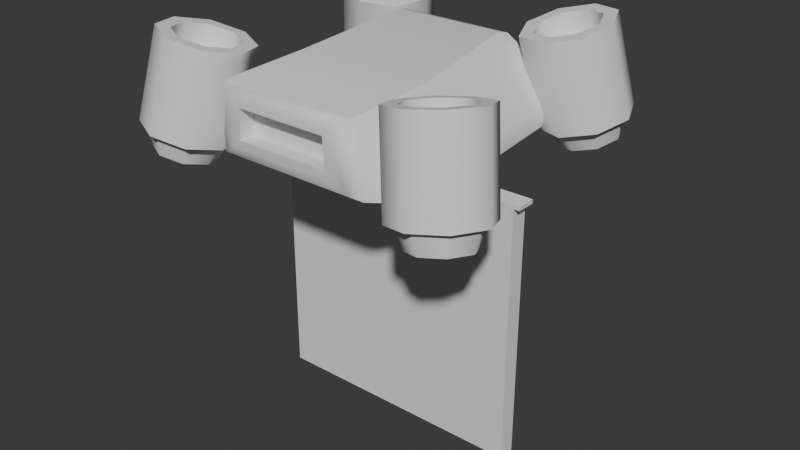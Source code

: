 # Source: target-dummy.blend  (saved by Blender 4.3.34; exported with 4.5.12 LTS)
import bpy
from mathutils import Matrix  # noqa: F401  (used for matrix-valued properties, if any)

bpy.ops.wm.read_factory_settings(use_empty=True)
scene = bpy.context.scene
scene.name = 'Scene'

# ---- collections
col_collection = bpy.data.collections.new('Collection'); scene.collection.children.link(col_collection)

# ---- world
world_world = bpy.data.worlds.new('World'); scene.world = world_world
world_world.use_nodes = True; world_world.node_tree.nodes.clear()
_N = world_world.node_tree.nodes; _L = world_world.node_tree.links
n0 = _N.new('ShaderNodeOutputWorld'); n0.name = 'World Output'; n0.location = (300, 300)
n1 = _N.new('ShaderNodeBackground'); n1.name = 'Background'; n1.location = (10, 300)
n1.inputs[0].default_value = (0.05088, 0.05088, 0.05088, 1.0)
_L.new(n1.outputs[0], n0.inputs[0])
n0.is_active_output = True
world_world.color = (0.05088, 0.05088, 0.05088)
world_world.sun_shadow_jitter_overblur = 0.0

# ---- meshes
me_plane_002 = bpy.data.meshes.new('Plane.002')
me_plane_002.from_pydata([(-1.0, -1.0, 0.0), (1.0, -1.0, 0.0), (-1.0, 1.0, 0.0), (1.0, 1.0, 0.0), (-1.0, 1.0, -0.1318), (-1.0, -1.0, -0.1318), (1.0, -1.0, -0.1318), (1.0, 1.0, -0.1318), (-0.7173, 1.391, -0.8721), (0.7173, 1.391, -0.8721), (-0.5149, 1.799, 0.3134), (0.5149, 1.799, 0.3134), (0.7987, 1.372, 0.6249), (-0.7987, 1.372, 0.6249), (-0.3551, 1.431, 1.046), (-0.59, 1.265, 0.9666), (-0.5121, 1.302, 1.023), (-0.3482, 1.646, 1.046), (-0.5212, 1.777, 0.9667), (-0.4905, 1.752, 1.023), (0.3551, 1.431, 1.046), (0.59, 1.265, 0.9666), (0.5121, 1.302, 1.023), (0.3482, 1.646, 1.046), (0.5212, 1.777, 0.9667), (0.4905, 1.752, 1.023), (-0.5933, 1.397, 0.9668), (-0.3514, 1.592, 1.046), (-0.5056, 1.521, 1.023), (0.5933, 1.397, 0.9668), (0.3514, 1.592, 1.046), (0.5056, 1.521, 1.023), (-0.1401, 1.199, -0.2184), (-0.7173, 1.312, -0.8721), (-0.6879, 1.234, -0.8396), (-0.4294, 1.892, -0.5767), (-0.4795, 1.799, -0.7245), (-0.4397, 1.87, -0.6656), (0.1401, 1.199, -0.2184), (0.7173, 1.312, -0.8721), (0.6879, 1.234, -0.8396), (0.4795, 1.799, -0.7245), (0.4294, 1.892, -0.5767), (0.4397, 1.87, -0.6656), (-0.8154, 1.307, 0.6249), (-0.1401, 1.198, 0.082), (-0.8173, 1.23, 0.7101), (-0.8359, 1.229, 0.6249), (0.1401, 1.198, 0.082), (0.8154, 1.307, 0.6249), (0.8173, 1.23, 0.7101), (0.8359, 1.229, 0.6249), (-0.4141, 1.594, 1.046), (-0.4074, 1.709, 1.046), (0.4141, 1.594, 1.046), (0.4194, 1.369, 1.046), (-0.4194, 1.369, 1.046), (0.4074, 1.709, 1.046), (0.3514, 1.592, 0.922), (-0.3514, 1.592, 0.922), (-0.3482, 1.646, 0.922), (0.3551, 1.431, 0.922), (-0.3551, 1.431, 0.922), (0.3482, 1.646, 0.922), (0.617, 1.201, -0.7614), (-0.617, 1.201, -0.7614), (0.7543, 1.197, 0.6249), (-0.7543, 1.197, 0.6249), (0.06204, 1.106, -0.1411), (-0.06204, 1.106, -0.1411), (0.06204, 1.105, 0.004029), (-0.06204, 1.105, 0.004029), (0.06204, 0.9864, -0.1415), (-0.06204, 0.9864, -0.1415), (0.06204, 0.9859, 0.003624), (-0.06204, 0.9859, 0.003624), (-0.06204, 1.015, 0.003724), (0.06204, 1.015, 0.003724), (0.06204, 1.016, -0.1414), (-0.06204, 1.016, -0.1414), (1.048, 1.016, -0.1414), (1.048, 1.015, 0.003724), (1.048, 0.9859, 0.003624), (1.048, 0.9864, -0.1415), (-1.048, 1.015, 0.003724), (-1.048, 1.016, -0.1414), (-1.048, 0.9864, -0.1415), (-1.048, 0.9859, 0.003624), (0.1401, 1.151, -0.2186), (0.09498, 1.106, -0.1739), (0.1269, 1.119, -0.2056), (-0.09498, 1.106, -0.1739), (-0.1401, 1.151, -0.2186), (-0.1269, 1.119, -0.2056), (0.1401, 1.15, 0.08183), (0.09498, 1.105, 0.03681), (0.1269, 1.118, 0.06858), (-0.09498, 1.105, 0.03681), (-0.1401, 1.15, 0.08183), (-0.1269, 1.118, 0.06858), (0.8922, 1.338, -1.28), (0.7743, 1.989, -1.121), (1.089, 1.358, -1.192), (0.9405, 2.006, -1.047), (1.17, 1.338, -0.9933), (1.009, 1.989, -0.8785), (1.089, 1.289, -0.7993), (0.9405, 1.948, -0.7144), (0.8922, 1.24, -0.7239), (0.7743, 1.907, -0.6506), (0.6956, 1.221, -0.8113), (0.608, 1.89, -0.7245), (0.6142, 1.241, -1.01), (0.5391, 1.907, -0.8929), (0.6956, 1.29, -1.204), (0.608, 1.948, -1.057), (0.8922, 1.348, -1.336), (1.129, 1.372, -1.231), (1.011, 2.031, -1.115), (0.7743, 2.007, -1.22), (1.227, 1.347, -0.9916), (1.109, 2.006, -0.8755), (1.129, 1.289, -0.7581), (1.011, 1.947, -0.642), (0.8922, 1.23, -0.6674), (0.7743, 1.889, -0.5513), (0.6557, 1.207, -0.7726), (0.5378, 1.865, -0.6565), (0.5578, 1.231, -1.012), (0.4398, 1.89, -0.8959), (0.6557, 1.29, -1.246), (0.5378, 1.949, -1.129), (0.9195, 1.165, -1.186), (1.031, 1.176, -1.137), (0.9678, 1.854, -1.074), (0.8016, 1.837, -1.148), (1.077, 1.164, -1.024), (1.037, 1.836, -0.9054), (1.031, 1.137, -0.9138), (0.9678, 1.795, -0.7413), (0.9195, 1.109, -0.871), (0.8016, 1.754, -0.6775), (0.808, 1.098, -0.9206), (0.6353, 1.737, -0.7514), (0.7618, 1.109, -1.034), (0.5665, 1.755, -0.9198), (0.808, 1.137, -1.144), (0.6353, 1.796, -1.084), (0.9195, 1.177, -1.255), (1.079, 1.193, -1.184), (1.146, 1.176, -1.022), (1.079, 1.136, -0.864), (0.9195, 1.097, -0.8027), (0.7597, 1.081, -0.8738), (0.6935, 1.098, -1.036), (0.7597, 1.137, -1.193), (0.8948, 1.291, -1.094), (0.9579, 1.297, -1.066), (0.9841, 1.29, -1.002), (0.9579, 1.275, -0.9393), (0.8948, 1.259, -0.9151), (0.8316, 1.253, -0.9432), (0.8054, 1.259, -1.007), (0.8316, 1.275, -1.069), (1.079, 1.301, 1.13), (0.9607, 1.952, 0.9707), (1.275, 1.321, 1.042), (1.127, 1.969, 0.8967), (1.357, 1.3, 0.8432), (1.196, 1.951, 0.7284), (1.275, 1.251, 0.6491), (1.127, 1.91, 0.5642), (1.079, 1.203, 0.5737), (0.9607, 1.869, 0.5004), (0.8821, 1.183, 0.6612), (0.7945, 1.852, 0.5744), (0.8007, 1.203, 0.8602), (0.7256, 1.87, 0.7428), (0.8821, 1.252, 1.054), (0.7945, 1.911, 0.9069), (1.079, 1.311, 1.186), (1.315, 1.334, 1.081), (1.197, 1.993, 0.9648), (0.9607, 1.969, 1.07), (1.413, 1.31, 0.8415), (1.295, 1.968, 0.7253), (1.315, 1.251, 0.608), (1.197, 1.91, 0.4919), (1.079, 1.193, 0.5173), (0.9607, 1.851, 0.4011), (0.8422, 1.169, 0.6225), (0.7243, 1.828, 0.5063), (0.7443, 1.194, 0.8619), (0.6263, 1.852, 0.7458), (0.8422, 1.252, 1.095), (0.7243, 1.911, 0.9793), (1.106, 1.127, 1.036), (1.218, 1.138, 0.9867), (1.154, 1.816, 0.9236), (0.9881, 1.799, 0.9976), (1.264, 1.127, 0.8738), (1.223, 1.799, 0.7552), (1.218, 1.099, 0.7636), (1.154, 1.757, 0.5911), (1.106, 1.071, 0.7208), (0.9881, 1.716, 0.5273), (0.9944, 1.06, 0.7705), (0.8218, 1.7, 0.6013), (0.9482, 1.072, 0.8834), (0.7529, 1.717, 0.7696), (0.9944, 1.099, 0.9935), (0.8218, 1.758, 0.9338), (1.106, 1.139, 1.105), (1.266, 1.155, 1.034), (1.332, 1.138, 0.8717), (1.266, 1.099, 0.7139), (1.106, 1.059, 0.6526), (0.9462, 1.043, 0.7237), (0.88, 1.06, 0.8855), (0.9462, 1.1, 1.043), (1.081, 1.253, 0.9435), (1.144, 1.259, 0.9154), (1.171, 1.253, 0.8515), (1.144, 1.237, 0.7891), (1.081, 1.222, 0.7649), (1.018, 1.215, 0.793), (0.9919, 1.222, 0.857), (1.018, 1.238, 0.9193), (-0.8922, 1.338, -1.28), (-0.7743, 1.989, -1.121), (-1.089, 1.358, -1.192), (-0.9405, 2.006, -1.047), (-1.17, 1.338, -0.9933), (-1.009, 1.989, -0.8785), (-1.089, 1.289, -0.7993), (-0.9405, 1.948, -0.7144), (-0.8922, 1.24, -0.7239), (-0.7743, 1.907, -0.6506), (-0.6956, 1.221, -0.8113), (-0.608, 1.89, -0.7245), (-0.6142, 1.241, -1.01), (-0.5391, 1.907, -0.8929), (-0.6956, 1.29, -1.204), (-0.608, 1.948, -1.057), (-0.8922, 1.348, -1.336), (-1.129, 1.372, -1.231), (-1.011, 2.031, -1.115), (-0.7743, 2.007, -1.22), (-1.227, 1.347, -0.9916), (-1.109, 2.006, -0.8755), (-1.129, 1.289, -0.7581), (-1.011, 1.947, -0.642), (-0.8922, 1.23, -0.6674), (-0.7743, 1.889, -0.5513), (-0.6557, 1.207, -0.7726), (-0.5378, 1.865, -0.6565), (-0.5578, 1.231, -1.012), (-0.4398, 1.89, -0.8959), (-0.6557, 1.29, -1.246), (-0.5378, 1.949, -1.129), (-0.9195, 1.165, -1.186), (-1.031, 1.176, -1.137), (-0.9678, 1.854, -1.074), (-0.8016, 1.837, -1.148), (-1.077, 1.164, -1.024), (-1.037, 1.836, -0.9054), (-1.031, 1.137, -0.9138), (-0.9678, 1.795, -0.7413), (-0.9195, 1.109, -0.871), (-0.8016, 1.754, -0.6775), (-0.808, 1.098, -0.9206), (-0.6353, 1.737, -0.7514), (-0.7618, 1.109, -1.034), (-0.5665, 1.755, -0.9198), (-0.808, 1.137, -1.144), (-0.6353, 1.796, -1.084), (-0.9195, 1.177, -1.255), (-1.079, 1.193, -1.184), (-1.146, 1.176, -1.022), (-1.079, 1.136, -0.864), (-0.9195, 1.097, -0.8027), (-0.7597, 1.081, -0.8738), (-0.6935, 1.098, -1.036), (-0.7597, 1.137, -1.193), (-0.8948, 1.291, -1.094), (-0.9579, 1.297, -1.066), (-0.9841, 1.29, -1.002), (-0.9579, 1.275, -0.9393), (-0.8948, 1.259, -0.9151), (-0.8316, 1.253, -0.9432), (-0.8054, 1.259, -1.007), (-0.8316, 1.275, -1.069), (-1.079, 1.301, 1.13), (-0.9607, 1.952, 0.9707), (-1.275, 1.321, 1.042), (-1.127, 1.969, 0.8967), (-1.357, 1.3, 0.8432), (-1.196, 1.951, 0.7284), (-1.275, 1.251, 0.6491), (-1.127, 1.91, 0.5642), (-1.079, 1.203, 0.5737), (-0.9607, 1.869, 0.5004), (-0.8821, 1.183, 0.6612), (-0.7945, 1.852, 0.5744), (-0.8007, 1.203, 0.8602), (-0.7256, 1.87, 0.7428), (-0.8821, 1.252, 1.054), (-0.7945, 1.911, 0.9069), (-1.079, 1.311, 1.186), (-1.315, 1.334, 1.081), (-1.197, 1.993, 0.9648), (-0.9607, 1.969, 1.07), (-1.413, 1.31, 0.8415), (-1.295, 1.968, 0.7253), (-1.315, 1.251, 0.608), (-1.197, 1.91, 0.4919), (-1.079, 1.193, 0.5173), (-0.9607, 1.851, 0.4011), (-0.8422, 1.169, 0.6225), (-0.7243, 1.828, 0.5063), (-0.7443, 1.194, 0.8619), (-0.6263, 1.852, 0.7458), (-0.8422, 1.252, 1.095), (-0.7243, 1.911, 0.9793), (-1.106, 1.127, 1.036), (-1.218, 1.138, 0.9867), (-1.154, 1.816, 0.9236), (-0.9881, 1.799, 0.9976), (-1.264, 1.127, 0.8738), (-1.223, 1.799, 0.7552), (-1.218, 1.099, 0.7636), (-1.154, 1.757, 0.5911), (-1.106, 1.071, 0.7208), (-0.9881, 1.716, 0.5273), (-0.9944, 1.06, 0.7705), (-0.8218, 1.7, 0.6013), (-0.9482, 1.072, 0.8834), (-0.7529, 1.717, 0.7696), (-0.9944, 1.099, 0.9935), (-0.8218, 1.758, 0.9338), (-1.106, 1.139, 1.105), (-1.266, 1.155, 1.034), (-1.332, 1.138, 0.8717), (-1.266, 1.099, 0.7139), (-1.106, 1.059, 0.6526), (-0.9462, 1.043, 0.7237), (-0.88, 1.06, 0.8855), (-0.9462, 1.1, 1.043), (-1.081, 1.253, 0.9435), (-1.144, 1.259, 0.9154), (-1.171, 1.253, 0.8515), (-1.144, 1.237, 0.7891), (-1.081, 1.222, 0.7649), (-1.018, 1.215, 0.793), (-0.9919, 1.222, 0.857), (-1.018, 1.238, 0.9193)], [], [(0, 2, 3, 1), (5, 6, 7, 4), (3, 2, 4, 7), (0, 1, 6, 5), (1, 3, 7, 6), (2, 0, 5, 4), (39, 9, 12, 49), (13, 10, 35, 37), (11, 10, 18, 24), (17, 27, 59, 60), (26, 18, 10, 13), (12, 11, 24, 29), (71, 70, 95, 97), (33, 8, 9, 39), (50, 29, 21), (9, 41, 43, 12), (8, 36, 41, 9), (42, 35, 10, 11), (15, 26, 46), (14, 20, 61, 62), (52, 53, 19, 28), (28, 19, 18, 26), (54, 55, 22, 31), (31, 22, 21, 29), (15, 21, 22, 16), (16, 22, 55, 56), (24, 18, 19, 25), (25, 19, 53, 57), (56, 52, 28, 16), (16, 28, 26, 15), (57, 54, 31, 25), (25, 31, 29, 24), (46, 67, 15), (44, 47, 46), (47, 67, 46), (66, 51, 50), (51, 49, 50), (64, 65, 34, 40), (40, 34, 33, 39), (35, 42, 43, 37), (37, 43, 41, 36), (66, 64, 40, 51), (51, 40, 39, 49), (65, 67, 47, 34), (34, 47, 44, 33), (44, 13, 8, 33), (27, 17, 53, 52), (30, 20, 55, 54), (20, 14, 56, 55), (17, 23, 57, 53), (14, 27, 52, 56), (23, 30, 54, 57), (61, 58, 59, 62), (58, 63, 60, 59), (30, 23, 63, 58), (23, 17, 60, 63), (20, 30, 58, 61), (27, 14, 62, 59), (15, 67, 66, 21), (21, 66, 50), (46, 26, 13, 44), (29, 50, 49, 12), (12, 43, 42, 11), (37, 36, 8, 13), (38, 32, 65, 64), (48, 38, 64, 66), (32, 45, 67, 65), (45, 48, 66, 67), (77, 76, 75, 74), (70, 68, 89, 95), (69, 71, 97, 91), (32, 38, 88, 92), (38, 48, 94, 88), (45, 32, 92, 98), (48, 45, 98, 94), (73, 72, 74, 75), (79, 78, 72, 73), (69, 68, 78, 79), (71, 69, 79, 76), (68, 70, 77, 78), (70, 71, 76, 77), (80, 81, 82, 83), (77, 81, 80, 78), (74, 82, 81, 77), (72, 83, 82, 74), (78, 80, 83, 72), (84, 85, 86, 87), (79, 85, 84, 76), (73, 86, 85, 79), (75, 87, 86, 73), (76, 84, 87, 75), (89, 91, 93, 90), (90, 93, 92, 88), (95, 89, 90, 96), (96, 90, 88, 94), (91, 97, 99, 93), (93, 99, 98, 92), (94, 98, 99, 96), (96, 99, 97, 95), (68, 69, 91, 89), (116, 119, 118, 117), (117, 118, 121, 120), (120, 121, 123, 122), (122, 123, 125, 124), (124, 125, 127, 126), (126, 127, 129, 128), (104, 106, 151, 150), (128, 129, 131, 130), (130, 131, 119, 116), (113, 111, 143, 145), (102, 100, 116, 117), (101, 103, 118, 119), (104, 102, 117, 120), (103, 105, 121, 118), (106, 104, 120, 122), (105, 107, 123, 121), (108, 106, 122, 124), (107, 109, 125, 123), (110, 108, 124, 126), (109, 111, 127, 125), (112, 110, 126, 128), (111, 113, 129, 127), (114, 112, 128, 130), (113, 115, 131, 129), (100, 114, 130, 116), (115, 101, 119, 131), (134, 135, 147, 145, 143, 141, 139, 137), (132, 133, 157, 156), (112, 114, 155, 154), (107, 105, 137, 139), (115, 113, 145, 147), (106, 108, 152, 151), (114, 100, 148, 155), (109, 107, 139, 141), (100, 102, 149, 148), (101, 115, 147, 135), (108, 110, 153, 152), (103, 101, 135, 134), (111, 109, 141, 143), (102, 104, 150, 149), (110, 112, 154, 153), (105, 103, 134, 137), (133, 132, 148, 149), (136, 133, 149, 150), (138, 136, 150, 151), (140, 138, 151, 152), (142, 140, 152, 153), (144, 142, 153, 154), (146, 144, 154, 155), (132, 146, 155, 148), (156, 157, 158, 159, 160, 161, 162, 163), (146, 132, 156, 163), (142, 144, 162, 161), (138, 140, 160, 159), (133, 136, 158, 157), (144, 146, 163, 162), (140, 142, 161, 160), (136, 138, 159, 158), (180, 181, 182, 183), (181, 184, 185, 182), (184, 186, 187, 185), (186, 188, 189, 187), (188, 190, 191, 189), (190, 192, 193, 191), (168, 214, 215, 170), (192, 194, 195, 193), (194, 180, 183, 195), (177, 209, 207, 175), (166, 181, 180, 164), (165, 183, 182, 167), (168, 184, 181, 166), (167, 182, 185, 169), (170, 186, 184, 168), (169, 185, 187, 171), (172, 188, 186, 170), (171, 187, 189, 173), (174, 190, 188, 172), (173, 189, 191, 175), (176, 192, 190, 174), (175, 191, 193, 177), (178, 194, 192, 176), (177, 193, 195, 179), (164, 180, 194, 178), (179, 195, 183, 165), (198, 201, 203, 205, 207, 209, 211, 199), (196, 220, 221, 197), (176, 218, 219, 178), (171, 203, 201, 169), (179, 211, 209, 177), (170, 215, 216, 172), (178, 219, 212, 164), (173, 205, 203, 171), (164, 212, 213, 166), (165, 199, 211, 179), (172, 216, 217, 174), (167, 198, 199, 165), (175, 207, 205, 173), (166, 213, 214, 168), (174, 217, 218, 176), (169, 201, 198, 167), (197, 213, 212, 196), (200, 214, 213, 197), (202, 215, 214, 200), (204, 216, 215, 202), (206, 217, 216, 204), (208, 218, 217, 206), (210, 219, 218, 208), (196, 212, 219, 210), (220, 227, 226, 225, 224, 223, 222, 221), (210, 227, 220, 196), (206, 225, 226, 208), (202, 223, 224, 204), (197, 221, 222, 200), (208, 226, 227, 210), (204, 224, 225, 206), (200, 222, 223, 202), (244, 245, 246, 247), (245, 248, 249, 246), (248, 250, 251, 249), (250, 252, 253, 251), (252, 254, 255, 253), (254, 256, 257, 255), (232, 278, 279, 234), (256, 258, 259, 257), (258, 244, 247, 259), (241, 273, 271, 239), (230, 245, 244, 228), (229, 247, 246, 231), (232, 248, 245, 230), (231, 246, 249, 233), (234, 250, 248, 232), (233, 249, 251, 235), (236, 252, 250, 234), (235, 251, 253, 237), (238, 254, 252, 236), (237, 253, 255, 239), (240, 256, 254, 238), (239, 255, 257, 241), (242, 258, 256, 240), (241, 257, 259, 243), (228, 244, 258, 242), (243, 259, 247, 229), (262, 265, 267, 269, 271, 273, 275, 263), (260, 284, 285, 261), (240, 282, 283, 242), (235, 267, 265, 233), (243, 275, 273, 241), (234, 279, 280, 236), (242, 283, 276, 228), (237, 269, 267, 235), (228, 276, 277, 230), (229, 263, 275, 243), (236, 280, 281, 238), (231, 262, 263, 229), (239, 271, 269, 237), (230, 277, 278, 232), (238, 281, 282, 240), (233, 265, 262, 231), (261, 277, 276, 260), (264, 278, 277, 261), (266, 279, 278, 264), (268, 280, 279, 266), (270, 281, 280, 268), (272, 282, 281, 270), (274, 283, 282, 272), (260, 276, 283, 274), (284, 291, 290, 289, 288, 287, 286, 285), (274, 291, 284, 260), (270, 289, 290, 272), (266, 287, 288, 268), (261, 285, 286, 264), (272, 290, 291, 274), (268, 288, 289, 270), (264, 286, 287, 266), (308, 311, 310, 309), (309, 310, 313, 312), (312, 313, 315, 314), (314, 315, 317, 316), (316, 317, 319, 318), (318, 319, 321, 320), (296, 298, 343, 342), (320, 321, 323, 322), (322, 323, 311, 308), (305, 303, 335, 337), (294, 292, 308, 309), (293, 295, 310, 311), (296, 294, 309, 312), (295, 297, 313, 310), (298, 296, 312, 314), (297, 299, 315, 313), (300, 298, 314, 316), (299, 301, 317, 315), (302, 300, 316, 318), (301, 303, 319, 317), (304, 302, 318, 320), (303, 305, 321, 319), (306, 304, 320, 322), (305, 307, 323, 321), (292, 306, 322, 308), (307, 293, 311, 323), (326, 327, 339, 337, 335, 333, 331, 329), (324, 325, 349, 348), (304, 306, 347, 346), (299, 297, 329, 331), (307, 305, 337, 339), (298, 300, 344, 343), (306, 292, 340, 347), (301, 299, 331, 333), (292, 294, 341, 340), (293, 307, 339, 327), (300, 302, 345, 344), (295, 293, 327, 326), (303, 301, 333, 335), (294, 296, 342, 341), (302, 304, 346, 345), (297, 295, 326, 329), (325, 324, 340, 341), (328, 325, 341, 342), (330, 328, 342, 343), (332, 330, 343, 344), (334, 332, 344, 345), (336, 334, 345, 346), (338, 336, 346, 347), (324, 338, 347, 340), (348, 349, 350, 351, 352, 353, 354, 355), (338, 324, 348, 355), (334, 336, 354, 353), (330, 332, 352, 351), (325, 328, 350, 349), (336, 338, 355, 354), (332, 334, 353, 352), (328, 330, 351, 350)])
me_plane_002.polygons.foreach_set('use_smooth', [0, 0, 0, 0, 0, 0, 1, 1, 1, 1, 1, 1, 1, 1, 1, 1, 1, 1, 1, 1, 1, 1, 1, 1, 1, 1, 1, 1, 1, 1, 1, 1, 1, 1, 1, 1, 1, 1, 1, 1, 1, 1, 1, 1, 1, 1, 1, 1, 1, 1, 1, 1, 1, 1, 1, 1, 1, 1, 1, 1, 1, 1, 1, 1, 1, 1, 1, 1, 1, 1, 1, 1, 1, 1, 1, 1, 1, 1, 1, 1, 1, 1, 1, 1, 1, 1, 1, 1, 1, 1, 1, 1, 1, 1, 1, 1, 1, 1, 1, 1, 1, 1, 1, 1, 1, 1, 1, 1, 1, 1, 1, 1, 1, 1, 1, 1, 1, 1, 1, 1, 1, 1, 1, 1, 1, 1, 1, 1, 1, 1, 1, 1, 1, 1, 1, 1, 1, 1, 1, 1, 1, 1, 1, 1, 1, 1, 1, 1, 1, 1, 1, 1, 1, 1, 1, 1, 1, 1, 1, 1, 1, 1, 1, 1, 1, 1, 1, 1, 1, 1, 1, 1, 1, 1, 1, 1, 1, 1, 1, 1, 1, 1, 1, 1, 1, 1, 1, 1, 1, 1, 1, 1, 1, 1, 1, 1, 1, 1, 1, 1, 1, 1, 1, 1, 1, 1, 1, 1, 1, 1, 1, 1, 1, 1, 1, 1, 1, 1, 1, 1, 1, 1, 1, 1, 1, 1, 1, 1, 1, 1, 1, 1, 1, 1, 1, 1, 1, 1, 1, 1, 1, 1, 1, 1, 1, 1, 1, 1, 1, 1, 1, 1, 1, 1, 1, 1, 1, 1, 1, 1, 1, 1, 1, 1, 1, 1, 1, 1, 1, 1, 1, 1, 1, 1, 1, 1, 1, 1, 1, 1, 1, 1, 1, 1, 1, 1, 1, 1, 1, 1, 1, 1, 1, 1, 1, 1, 1, 1, 1, 1, 1, 1, 1, 1, 1, 1, 1, 1, 1, 1, 1, 1, 1, 1, 1, 1, 1, 1, 1, 1, 1, 1, 1, 1, 1, 1, 1, 1, 1, 1, 1, 1])
_k = set([(8, 33), (8, 36), (9, 39), (9, 41), (10, 18), (10, 35), (11, 24), (11, 42), (14, 20), (14, 27), (14, 62), (15, 16), (15, 46), (17, 23), (17, 27), (17, 60), (18, 19), (20, 30), (20, 61), (21, 22), (21, 50), (23, 30), (23, 63), (24, 25), (32, 38), (32, 45), (32, 92), (33, 34), (34, 40), (34, 47), (35, 37), (36, 37), (38, 48), (38, 88), (39, 40), (40, 51), (41, 43), (42, 43), (45, 48), (45, 98), (46, 47), (48, 94), (50, 51), (58, 61), (58, 63), (59, 60), (59, 62), (60, 63), (61, 62), (68, 69), (68, 70), (68, 78), (69, 71), (69, 79), (70, 71), (70, 77), (71, 76), (72, 73), (72, 83), (73, 86), (74, 75), (74, 82), (75, 87), (76, 79), (76, 84), (77, 78), (77, 81), (78, 80), (79, 85), (80, 81), (80, 83), (81, 82), (82, 83), (84, 85), (84, 87), (85, 86), (86, 87), (88, 90), (90, 93), (90, 96), (92, 93), (93, 99), (94, 96), (96, 99), (98, 99), (100, 102), (100, 114), (101, 103), (101, 115), (102, 104), (103, 105), (104, 106), (105, 107), (106, 108), (107, 109), (108, 110), (109, 111), (110, 112), (111, 113), (112, 114), (113, 115), (116, 117), (116, 130), (117, 120), (118, 119), (118, 121), (119, 131), (120, 122), (121, 123), (122, 124), (123, 125), (124, 126), (125, 127), (126, 128), (127, 129), (128, 130), (129, 131), (132, 133), (132, 146), (133, 136), (134, 135), (134, 137), (135, 147), (136, 138), (137, 139), (138, 140), (139, 141), (140, 142), (141, 143), (142, 144), (143, 145), (144, 146), (145, 147), (148, 149), (148, 155), (149, 150), (150, 151), (151, 152), (152, 153), (153, 154), (154, 155), (156, 157), (156, 163), (157, 158), (158, 159), (159, 160), (160, 161), (161, 162), (162, 163), (164, 166), (164, 178), (165, 167), (165, 179), (166, 168), (167, 169), (168, 170), (169, 171), (170, 172), (171, 173), (172, 174), (173, 175), (174, 176), (175, 177), (176, 178), (177, 179), (180, 181), (180, 194), (181, 184), (182, 183), (182, 185), (183, 195), (184, 186), (185, 187), (186, 188), (187, 189), (188, 190), (189, 191), (190, 192), (191, 193), (192, 194), (193, 195), (196, 197), (196, 210), (197, 200), (198, 199), (198, 201), (199, 211), (200, 202), (201, 203), (202, 204), (203, 205), (204, 206), (205, 207), (206, 208), (207, 209), (208, 210), (209, 211), (212, 213), (212, 219), (213, 214), (214, 215), (215, 216), (216, 217), (217, 218), (218, 219), (220, 221), (220, 227), (221, 222), (222, 223), (223, 224), (224, 225), (225, 226), (226, 227), (228, 230), (228, 242), (229, 231), (229, 243), (230, 232), (231, 233), (232, 234), (233, 235), (234, 236), (235, 237), (236, 238), (237, 239), (238, 240), (239, 241), (240, 242), (241, 243), (244, 245), (244, 258), (245, 248), (246, 247), (246, 249), (247, 259), (248, 250), (249, 251), (250, 252), (251, 253), (252, 254), (253, 255), (254, 256), (255, 257), (256, 258), (257, 259), (260, 261), (260, 274), (261, 264), (262, 263), (262, 265), (263, 275), (264, 266), (265, 267), (266, 268), (267, 269), (268, 270), (269, 271), (270, 272), (271, 273), (272, 274), (273, 275), (276, 277), (276, 283), (277, 278), (278, 279), (279, 280), (280, 281), (281, 282), (282, 283), (284, 285), (284, 291), (285, 286), (286, 287), (287, 288), (288, 289), (289, 290), (290, 291), (292, 294), (292, 306), (293, 295), (293, 307), (294, 296), (295, 297), (296, 298), (297, 299), (298, 300), (299, 301), (300, 302), (301, 303), (302, 304), (303, 305), (304, 306), (305, 307), (308, 309), (308, 322), (309, 312), (310, 311), (310, 313), (311, 323), (312, 314), (313, 315), (314, 316), (315, 317), (316, 318), (317, 319), (318, 320), (319, 321), (320, 322), (321, 323), (324, 325), (324, 338), (325, 328), (326, 327), (326, 329), (327, 339), (328, 330), (329, 331), (330, 332), (331, 333), (332, 334), (333, 335), (334, 336), (335, 337), (336, 338), (337, 339), (340, 341), (340, 347), (341, 342), (342, 343), (343, 344), (344, 345), (345, 346), (346, 347), (348, 349), (348, 355), (349, 350), (350, 351), (351, 352), (352, 353), (353, 354), (354, 355)])
me_plane_002.attributes.new('sharp_edge', 'BOOLEAN', 'EDGE').data.foreach_set('value', [ (min(e.vertices), max(e.vertices)) in _k for e in me_plane_002.edges])
_uv = me_plane_002.uv_layers.new(name='UVMap')
_uv.uv.foreach_set('vector', [0.0, 0.0, 0.0, 1.0, 1.0, 1.0, 1.0, 0.0, 0.0, 0.0, 1.0, 0.0, 1.0, 1.0, 0.0, 1.0, 1.0, 1.0, 0.0, 1.0, 0.0, 1.0, 1.0, 1.0, 0.0, 0.0, 1.0, 0.0, 1.0, 0.0, 0.0, 0.0, 1.0, 0.0, 1.0, 1.0, 1.0, 1.0, 1.0, 0.0, 0.0, 1.0, 0.0, 0.0, 0.0, 0.0, 0.0, 1.0, 0.4299, 0.5, 0.4691, 0.5, 0.4691, 0.6766, 0.4343, 0.6766, 0.4691, 0.07341, 0.625, 0.07341, 0.625, 0.2306, 0.6155, 0.2449, 0.625, 0.6766, 0.875, 0.6766, 0.875, 0.7361, 0.625, 0.7361, 0.5092, 0.961, 0.4671, 0.9611, 0.4671, 0.9611, 0.5092, 0.961, 0.4691, 0.01383, 0.625, 0.01385, 0.625, 0.07341, 0.4691, 0.07341, 0.4691, 0.6766, 0.625, 0.6766, 0.625, 0.7361, 0.4691, 0.7362, 0.2393, 0.6034, 0.2607, 0.6034, 0.2663, 0.6073, 0.2337, 0.6073, 0.125, 0.5, 0.125, 0.5, 0.4691, 0.5, 0.4299, 0.5, 0.375, 0.6914, 0.4691, 0.7362, 0.375, 0.7361, 0.4691, 0.5, 0.5933, 0.5, 0.6155, 0.5051, 0.4691, 0.6766, 0.4691, 0.25, 0.5933, 0.25, 0.5933, 0.5, 0.4691, 0.5, 0.625, 0.5194, 0.875, 0.5194, 0.875, 0.6766, 0.625, 0.6766, 0.125, 0.7361, 0.125, 0.7362, 0.125, 0.6914, 0.1753, 0.75, 0.3992, 0.75, 0.3992, 0.75, 0.1753, 0.75, 0.4691, 0.9765, 0.558, 0.9765, 0.6093, 1.0, 0.5168, 1.0, 0.5168, 0.0, 0.6093, 0.0, 0.625, 0.01385, 0.4691, 0.01383, 0.4367, 0.75, 0.4124, 0.75, 0.3815, 0.75, 0.5168, 0.75, 0.5168, 0.75, 0.3815, 0.75, 0.375, 0.7361, 0.4691, 0.7362, 0.125, 0.7361, 0.375, 0.7361, 0.3815, 0.75, 0.1266, 0.75, 0.1266, 0.75, 0.3815, 0.75, 0.4124, 0.75, 0.1546, 0.75, 0.625, 0.7361, 0.875, 0.7361, 0.8717, 0.75, 0.6283, 0.75, 0.625, 0.7533, 0.625, 0.9967, 0.558, 0.9765, 0.558, 0.7735, 0.1546, 0.75, 0.1574, 0.75, 0.1266, 0.7504, 0.1266, 0.75, 0.1266, 0.75, 0.1266, 0.7504, 0.125, 0.7362, 0.125, 0.7361, 0.558, 0.7735, 0.4691, 0.7735, 0.5168, 0.75, 0.6093, 0.75, 0.6093, 0.75, 0.5168, 0.75, 0.4691, 0.7362, 0.625, 0.7361, 0.125, 0.6914, 0.1411, 0.6766, 0.125, 0.7361, 0.125, 0.6766, 0.125, 0.6762, 0.125, 0.6914, 0.125, 0.6762, 0.125, 0.6752, 0.125, 0.6914, 0.3589, 0.6766, 0.3707, 0.6766, 0.375, 0.6914, 0.3707, 0.6766, 0.3767, 0.6765, 0.375, 0.6914, 0.3564, 0.5131, 0.1436, 0.5131, 0.1276, 0.5017, 0.3724, 0.5017, 0.3724, 0.5017, 0.1276, 0.5017, 0.125, 0.5, 0.4299, 0.5, 0.875, 0.5194, 0.625, 0.5194, 0.625, 0.5, 0.875, 0.5, 0.625, 0.25, 0.625, 0.5, 0.5933, 0.5, 0.5933, 0.25, 0.3589, 0.6766, 0.3564, 0.5131, 0.3724, 0.5017, 0.375, 0.6762, 0.375, 0.6762, 0.3724, 0.5017, 0.4299, 0.5, 0.4343, 0.6766, 0.1436, 0.5131, 0.1411, 0.6766, 0.125, 0.6762, 0.1276, 0.5017, 0.1276, 0.5017, 0.125, 0.6762, 0.125, 0.6766, 0.125, 0.5, 0.125, 0.6766, 0.125, 0.6766, 0.125, 0.5, 0.125, 0.5, 0.4671, 0.9611, 0.5092, 0.961, 0.558, 0.9765, 0.4691, 0.9765, 0.4153, 0.75, 0.3992, 0.75, 0.4124, 0.75, 0.4367, 0.75, 0.3992, 0.75, 0.1753, 0.75, 0.1546, 0.75, 0.4124, 0.75, 0.5092, 0.961, 0.5092, 0.789, 0.558, 0.7735, 0.558, 0.9765, 0.1753, 0.75, 0.1785, 0.75, 0.1574, 0.75, 0.1546, 0.75, 0.5092, 0.789, 0.4671, 0.7889, 0.4691, 0.7735, 0.558, 0.7735, 0.3992, 0.75, 0.4153, 0.75, 0.1785, 0.75, 0.1753, 0.75, 0.4671, 0.7889, 0.5092, 0.789, 0.5092, 0.961, 0.4671, 0.9611, 0.4671, 0.7889, 0.5092, 0.789, 0.5092, 0.789, 0.4671, 0.7889, 0.5092, 0.789, 0.5092, 0.961, 0.5092, 0.961, 0.5092, 0.789, 0.3992, 0.75, 0.4153, 0.75, 0.4153, 0.75, 0.3992, 0.75, 0.1785, 0.75, 0.1753, 0.75, 0.1753, 0.75, 0.1785, 0.75, 0.125, 0.7361, 0.1411, 0.6766, 0.3589, 0.6766, 0.375, 0.7361, 0.375, 0.7361, 0.3589, 0.6766, 0.375, 0.6914, 0.125, 0.6914, 0.125, 0.7362, 0.125, 0.6766, 0.125, 0.6766, 0.4691, 0.7362, 0.375, 0.6914, 0.4343, 0.6766, 0.4691, 0.6766, 0.4691, 0.6766, 0.6155, 0.5051, 0.625, 0.5194, 0.625, 0.6766, 0.6155, 0.2449, 0.5933, 0.25, 0.4691, 0.25, 0.4691, 0.07341, 0.2702, 0.5771, 0.2298, 0.5771, 0.1436, 0.5131, 0.3564, 0.5131, 0.2738, 0.6125, 0.2702, 0.5771, 0.3564, 0.5131, 0.3589, 0.6766, 0.2298, 0.5771, 0.2262, 0.6125, 0.1411, 0.6766, 0.1436, 0.5131, 0.2262, 0.6125, 0.2738, 0.6125, 0.3589, 0.6766, 0.1411, 0.6766, 0.2607, 0.6034, 0.2393, 0.6034, 0.2393, 0.6034, 0.2607, 0.6034, 0.2607, 0.6034, 0.2587, 0.5863, 0.2636, 0.5824, 0.2663, 0.6073, 0.2413, 0.5863, 0.2393, 0.6034, 0.2337, 0.6073, 0.2364, 0.5824, 0.2298, 0.5771, 0.2702, 0.5771, 0.2702, 0.5771, 0.2298, 0.5771, 0.2702, 0.5771, 0.2738, 0.6125, 0.2738, 0.6125, 0.2702, 0.5771, 0.2262, 0.6125, 0.2298, 0.5771, 0.2298, 0.5771, 0.2262, 0.6125, 0.2738, 0.6125, 0.2262, 0.6125, 0.2262, 0.6125, 0.2738, 0.6125, 0.2413, 0.5863, 0.2587, 0.5863, 0.2607, 0.6034, 0.2393, 0.6034, 0.2413, 0.5863, 0.2587, 0.5863, 0.2587, 0.5863, 0.2413, 0.5863, 0.2413, 0.5863, 0.2587, 0.5863, 0.2587, 0.5863, 0.2413, 0.5863, 0.2393, 0.6034, 0.2413, 0.5863, 0.2413, 0.5863, 0.2393, 0.6034, 0.2587, 0.5863, 0.2607, 0.6034, 0.2607, 0.6034, 0.2587, 0.5863, 0.2607, 0.6034, 0.2393, 0.6034, 0.2393, 0.6034, 0.2607, 0.6034, 0.2587, 0.5863, 0.2607, 0.6034, 0.2607, 0.6034, 0.2587, 0.5863, 0.2607, 0.6034, 0.2607, 0.6034, 0.2587, 0.5863, 0.2587, 0.5863, 0.2607, 0.6034, 0.2607, 0.6034, 0.2607, 0.6034, 0.2607, 0.6034, 0.2587, 0.5863, 0.2587, 0.5863, 0.2607, 0.6034, 0.2607, 0.6034, 0.2587, 0.5863, 0.2587, 0.5863, 0.2587, 0.5863, 0.2587, 0.5863, 0.2393, 0.6034, 0.2413, 0.5863, 0.2413, 0.5863, 0.2393, 0.6034, 0.2413, 0.5863, 0.2413, 0.5863, 0.2393, 0.6034, 0.2393, 0.6034, 0.2413, 0.5863, 0.2413, 0.5863, 0.2413, 0.5863, 0.2413, 0.5863, 0.2393, 0.6034, 0.2393, 0.6034, 0.2413, 0.5863, 0.2413, 0.5863, 0.2393, 0.6034, 0.2393, 0.6034, 0.2393, 0.6034, 0.2393, 0.6034, 0.2636, 0.5824, 0.2364, 0.5824, 0.2307, 0.5779, 0.2693, 0.5779, 0.2693, 0.5779, 0.2307, 0.5779, 0.2298, 0.5771, 0.2702, 0.5771, 0.2663, 0.6073, 0.2636, 0.5824, 0.2693, 0.5779, 0.2726, 0.6118, 0.2726, 0.6118, 0.2693, 0.5779, 0.2702, 0.5771, 0.2738, 0.6125, 0.2364, 0.5824, 0.2337, 0.6073, 0.2274, 0.6118, 0.2307, 0.5779, 0.2307, 0.5779, 0.2274, 0.6118, 0.2262, 0.6125, 0.2298, 0.5771, 0.2738, 0.6125, 0.2262, 0.6125, 0.2274, 0.6118, 0.2726, 0.6118, 0.2726, 0.6118, 0.2274, 0.6118, 0.2337, 0.6073, 0.2663, 0.6073, 0.2587, 0.5863, 0.2413, 0.5863, 0.2364, 0.5824, 0.2636, 0.5824, 1.0, 0.5, 1.0, 1.0, 0.875, 1.0, 0.875, 0.5, 0.875, 0.5, 0.875, 1.0, 0.75, 1.0, 0.75, 0.5, 0.75, 0.5, 0.75, 1.0, 0.625, 1.0, 0.625, 0.5, 0.625, 0.5, 0.625, 1.0, 0.5, 1.0, 0.5, 0.5, 0.5, 0.5, 0.5, 1.0, 0.375, 1.0, 0.375, 0.5, 0.375, 0.5, 0.375, 1.0, 0.25, 1.0, 0.25, 0.5, 0.9187, 0.25, 0.8693, 0.1307, 0.8693, 0.1307, 0.9187, 0.25, 0.25, 0.5, 0.25, 1.0, 0.125, 1.0, 0.125, 0.5, 0.125, 0.5, 0.125, 1.0, 0.0, 1.0, 0.0, 0.5, 0.08126, 0.25, 0.1307, 0.1307, 0.1307, 0.1307, 0.08126, 0.25, 0.8693, 0.3693, 0.75, 0.4187, 0.75, 0.49, 0.9197, 0.4197, 0.25, 0.4187, 0.3693, 0.3693, 0.4197, 0.4197, 0.25, 0.49, 0.9187, 0.25, 0.8693, 0.3693, 0.9197, 0.4197, 0.99, 0.25, 0.3693, 0.3693, 0.4187, 0.25, 0.49, 0.25, 0.4197, 0.4197, 0.8693, 0.1307, 0.9187, 0.25, 0.99, 0.25, 0.9197, 0.08029, 0.4187, 0.25, 0.3693, 0.1307, 0.4197, 0.08029, 0.49, 0.25, 0.75, 0.08126, 0.8693, 0.1307, 0.9197, 0.08029, 0.75, 0.01, 0.3693, 0.1307, 0.25, 0.08126, 0.25, 0.01, 0.4197, 0.08029, 0.6307, 0.1307, 0.75, 0.08126, 0.75, 0.01, 0.5803, 0.08029, 0.25, 0.08126, 0.1307, 0.1307, 0.08029, 0.08029, 0.25, 0.01, 0.5813, 0.25, 0.6307, 0.1307, 0.5803, 0.08029, 0.51, 0.25, 0.1307, 0.1307, 0.08126, 0.25, 0.01, 0.25, 0.08029, 0.08029, 0.6307, 0.3693, 0.5813, 0.25, 0.51, 0.25, 0.5803, 0.4197, 0.08126, 0.25, 0.1307, 0.3693, 0.08029, 0.4197, 0.01, 0.25, 0.75, 0.4187, 0.6307, 0.3693, 0.5803, 0.4197, 0.75, 0.49, 0.1307, 0.3693, 0.25, 0.4187, 0.25, 0.49, 0.08029, 0.4197, 0.3693, 0.3693, 0.25, 0.4187, 0.1307, 0.3693, 0.08126, 0.25, 0.1307, 0.1307, 0.25, 0.08126, 0.3693, 0.1307, 0.4187, 0.25, 0.75, 0.3678, 0.8333, 0.3333, 0.8333, 0.3333, 0.75, 0.3678, 0.5813, 0.25, 0.6307, 0.3693, 0.6307, 0.3693, 0.5813, 0.25, 0.3693, 0.1307, 0.4187, 0.25, 0.4187, 0.25, 0.3693, 0.1307, 0.1307, 0.3693, 0.08126, 0.25, 0.08126, 0.25, 0.1307, 0.3693, 0.8693, 0.1307, 0.75, 0.08126, 0.75, 0.08126, 0.8693, 0.1307, 0.6307, 0.3693, 0.75, 0.4187, 0.75, 0.4187, 0.6307, 0.3693, 0.25, 0.08126, 0.3693, 0.1307, 0.3693, 0.1307, 0.25, 0.08126, 0.75, 0.4187, 0.8693, 0.3693, 0.8693, 0.3693, 0.75, 0.4187, 0.25, 0.4187, 0.1307, 0.3693, 0.1307, 0.3693, 0.25, 0.4187, 0.75, 0.08126, 0.6307, 0.1307, 0.6307, 0.1307, 0.75, 0.08126, 0.3693, 0.3693, 0.25, 0.4187, 0.25, 0.4187, 0.3693, 0.3693, 0.1307, 0.1307, 0.25, 0.08126, 0.25, 0.08126, 0.1307, 0.1307, 0.8693, 0.3693, 0.9187, 0.25, 0.9187, 0.25, 0.8693, 0.3693, 0.6307, 0.1307, 0.5813, 0.25, 0.5813, 0.25, 0.6307, 0.1307, 0.4187, 0.25, 0.3693, 0.3693, 0.3693, 0.3693, 0.4187, 0.25, 0.8333, 0.3333, 0.75, 0.3678, 0.75, 0.4187, 0.8693, 0.3693, 0.8678, 0.25, 0.8333, 0.3333, 0.8693, 0.3693, 0.9187, 0.25, 0.8333, 0.1667, 0.8678, 0.25, 0.9187, 0.25, 0.8693, 0.1307, 0.75, 0.1322, 0.8333, 0.1667, 0.8693, 0.1307, 0.75, 0.08126, 0.6667, 0.1667, 0.75, 0.1322, 0.75, 0.08126, 0.6307, 0.1307, 0.6322, 0.25, 0.6667, 0.1667, 0.6307, 0.1307, 0.5813, 0.25, 0.6667, 0.3333, 0.6322, 0.25, 0.5813, 0.25, 0.6307, 0.3693, 0.75, 0.3678, 0.6667, 0.3333, 0.6307, 0.3693, 0.75, 0.4187, 0.75, 0.3678, 0.8333, 0.3333, 0.8678, 0.25, 0.8333, 0.1667, 0.75, 0.1322, 0.6667, 0.1667, 0.6322, 0.25, 0.6667, 0.3333, 0.6667, 0.3333, 0.75, 0.3678, 0.75, 0.3678, 0.6667, 0.3333, 0.6667, 0.1667, 0.6322, 0.25, 0.6322, 0.25, 0.6667, 0.1667, 0.8333, 0.1667, 0.75, 0.1322, 0.75, 0.1322, 0.8333, 0.1667, 0.8333, 0.3333, 0.8678, 0.25, 0.8678, 0.25, 0.8333, 0.3333, 0.6322, 0.25, 0.6667, 0.3333, 0.6667, 0.3333, 0.6322, 0.25, 0.75, 0.1322, 0.6667, 0.1667, 0.6667, 0.1667, 0.75, 0.1322, 0.8678, 0.25, 0.8333, 0.1667, 0.8333, 0.1667, 0.8678, 0.25, 1.0, 0.5, 0.875, 0.5, 0.875, 1.0, 1.0, 1.0, 0.875, 0.5, 0.75, 0.5, 0.75, 1.0, 0.875, 1.0, 0.75, 0.5, 0.625, 0.5, 0.625, 1.0, 0.75, 1.0, 0.625, 0.5, 0.5, 0.5, 0.5, 1.0, 0.625, 1.0, 0.5, 0.5, 0.375, 0.5, 0.375, 1.0, 0.5, 1.0, 0.375, 0.5, 0.25, 0.5, 0.25, 1.0, 0.375, 1.0, 0.9187, 0.25, 0.9187, 0.25, 0.8693, 0.1307, 0.8693, 0.1307, 0.25, 0.5, 0.125, 0.5, 0.125, 1.0, 0.25, 1.0, 0.125, 0.5, 0.0, 0.5, 0.0, 1.0, 0.125, 1.0, 0.08126, 0.25, 0.08126, 0.25, 0.1307, 0.1307, 0.1307, 0.1307, 0.8693, 0.3693, 0.9197, 0.4197, 0.75, 0.49, 0.75, 0.4187, 0.25, 0.4187, 0.25, 0.49, 0.4197, 0.4197, 0.3693, 0.3693, 0.9187, 0.25, 0.99, 0.25, 0.9197, 0.4197, 0.8693, 0.3693, 0.3693, 0.3693, 0.4197, 0.4197, 0.49, 0.25, 0.4187, 0.25, 0.8693, 0.1307, 0.9197, 0.08029, 0.99, 0.25, 0.9187, 0.25, 0.4187, 0.25, 0.49, 0.25, 0.4197, 0.08029, 0.3693, 0.1307, 0.75, 0.08126, 0.75, 0.01, 0.9197, 0.08029, 0.8693, 0.1307, 0.3693, 0.1307, 0.4197, 0.08029, 0.25, 0.01, 0.25, 0.08126, 0.6307, 0.1307, 0.5803, 0.08029, 0.75, 0.01, 0.75, 0.08126, 0.25, 0.08126, 0.25, 0.01, 0.08029, 0.08029, 0.1307, 0.1307, 0.5813, 0.25, 0.51, 0.25, 0.5803, 0.08029, 0.6307, 0.1307, 0.1307, 0.1307, 0.08029, 0.08029, 0.01, 0.25, 0.08126, 0.25, 0.6307, 0.3693, 0.5803, 0.4197, 0.51, 0.25, 0.5813, 0.25, 0.08126, 0.25, 0.01, 0.25, 0.08029, 0.4197, 0.1307, 0.3693, 0.75, 0.4187, 0.75, 0.49, 0.5803, 0.4197, 0.6307, 0.3693, 0.1307, 0.3693, 0.08029, 0.4197, 0.25, 0.49, 0.25, 0.4187, 0.3693, 0.3693, 0.4187, 0.25, 0.3693, 0.1307, 0.25, 0.08126, 0.1307, 0.1307, 0.08126, 0.25, 0.1307, 0.3693, 0.25, 0.4187, 0.75, 0.3678, 0.75, 0.3678, 0.8333, 0.3333, 0.8333, 0.3333, 0.5813, 0.25, 0.5813, 0.25, 0.6307, 0.3693, 0.6307, 0.3693, 0.3693, 0.1307, 0.3693, 0.1307, 0.4187, 0.25, 0.4187, 0.25, 0.1307, 0.3693, 0.1307, 0.3693, 0.08126, 0.25, 0.08126, 0.25, 0.8693, 0.1307, 0.8693, 0.1307, 0.75, 0.08126, 0.75, 0.08126, 0.6307, 0.3693, 0.6307, 0.3693, 0.75, 0.4187, 0.75, 0.4187, 0.25, 0.08126, 0.25, 0.08126, 0.3693, 0.1307, 0.3693, 0.1307, 0.75, 0.4187, 0.75, 0.4187, 0.8693, 0.3693, 0.8693, 0.3693, 0.25, 0.4187, 0.25, 0.4187, 0.1307, 0.3693, 0.1307, 0.3693, 0.75, 0.08126, 0.75, 0.08126, 0.6307, 0.1307, 0.6307, 0.1307, 0.3693, 0.3693, 0.3693, 0.3693, 0.25, 0.4187, 0.25, 0.4187, 0.1307, 0.1307, 0.1307, 0.1307, 0.25, 0.08126, 0.25, 0.08126, 0.8693, 0.3693, 0.8693, 0.3693, 0.9187, 0.25, 0.9187, 0.25, 0.6307, 0.1307, 0.6307, 0.1307, 0.5813, 0.25, 0.5813, 0.25, 0.4187, 0.25, 0.4187, 0.25, 0.3693, 0.3693, 0.3693, 0.3693, 0.8333, 0.3333, 0.8693, 0.3693, 0.75, 0.4187, 0.75, 0.3678, 0.8678, 0.25, 0.9187, 0.25, 0.8693, 0.3693, 0.8333, 0.3333, 0.8333, 0.1667, 0.8693, 0.1307, 0.9187, 0.25, 0.8678, 0.25, 0.75, 0.1322, 0.75, 0.08126, 0.8693, 0.1307, 0.8333, 0.1667, 0.6667, 0.1667, 0.6307, 0.1307, 0.75, 0.08126, 0.75, 0.1322, 0.6322, 0.25, 0.5813, 0.25, 0.6307, 0.1307, 0.6667, 0.1667, 0.6667, 0.3333, 0.6307, 0.3693, 0.5813, 0.25, 0.6322, 0.25, 0.75, 0.3678, 0.75, 0.4187, 0.6307, 0.3693, 0.6667, 0.3333, 0.75, 0.3678, 0.6667, 0.3333, 0.6322, 0.25, 0.6667, 0.1667, 0.75, 0.1322, 0.8333, 0.1667, 0.8678, 0.25, 0.8333, 0.3333, 0.6667, 0.3333, 0.6667, 0.3333, 0.75, 0.3678, 0.75, 0.3678, 0.6667, 0.1667, 0.6667, 0.1667, 0.6322, 0.25, 0.6322, 0.25, 0.8333, 0.1667, 0.8333, 0.1667, 0.75, 0.1322, 0.75, 0.1322, 0.8333, 0.3333, 0.8333, 0.3333, 0.8678, 0.25, 0.8678, 0.25, 0.6322, 0.25, 0.6322, 0.25, 0.6667, 0.3333, 0.6667, 0.3333, 0.75, 0.1322, 0.75, 0.1322, 0.6667, 0.1667, 0.6667, 0.1667, 0.8678, 0.25, 0.8678, 0.25, 0.8333, 0.1667, 0.8333, 0.1667, 1.0, 0.5, 0.875, 0.5, 0.875, 1.0, 1.0, 1.0, 0.875, 0.5, 0.75, 0.5, 0.75, 1.0, 0.875, 1.0, 0.75, 0.5, 0.625, 0.5, 0.625, 1.0, 0.75, 1.0, 0.625, 0.5, 0.5, 0.5, 0.5, 1.0, 0.625, 1.0, 0.5, 0.5, 0.375, 0.5, 0.375, 1.0, 0.5, 1.0, 0.375, 0.5, 0.25, 0.5, 0.25, 1.0, 0.375, 1.0, 0.9187, 0.25, 0.9187, 0.25, 0.8693, 0.1307, 0.8693, 0.1307, 0.25, 0.5, 0.125, 0.5, 0.125, 1.0, 0.25, 1.0, 0.125, 0.5, 0.0, 0.5, 0.0, 1.0, 0.125, 1.0, 0.08126, 0.25, 0.08126, 0.25, 0.1307, 0.1307, 0.1307, 0.1307, 0.8693, 0.3693, 0.9197, 0.4197, 0.75, 0.49, 0.75, 0.4187, 0.25, 0.4187, 0.25, 0.49, 0.4197, 0.4197, 0.3693, 0.3693, 0.9187, 0.25, 0.99, 0.25, 0.9197, 0.4197, 0.8693, 0.3693, 0.3693, 0.3693, 0.4197, 0.4197, 0.49, 0.25, 0.4187, 0.25, 0.8693, 0.1307, 0.9197, 0.08029, 0.99, 0.25, 0.9187, 0.25, 0.4187, 0.25, 0.49, 0.25, 0.4197, 0.08029, 0.3693, 0.1307, 0.75, 0.08126, 0.75, 0.01, 0.9197, 0.08029, 0.8693, 0.1307, 0.3693, 0.1307, 0.4197, 0.08029, 0.25, 0.01, 0.25, 0.08126, 0.6307, 0.1307, 0.5803, 0.08029, 0.75, 0.01, 0.75, 0.08126, 0.25, 0.08126, 0.25, 0.01, 0.08029, 0.08029, 0.1307, 0.1307, 0.5813, 0.25, 0.51, 0.25, 0.5803, 0.08029, 0.6307, 0.1307, 0.1307, 0.1307, 0.08029, 0.08029, 0.01, 0.25, 0.08126, 0.25, 0.6307, 0.3693, 0.5803, 0.4197, 0.51, 0.25, 0.5813, 0.25, 0.08126, 0.25, 0.01, 0.25, 0.08029, 0.4197, 0.1307, 0.3693, 0.75, 0.4187, 0.75, 0.49, 0.5803, 0.4197, 0.6307, 0.3693, 0.1307, 0.3693, 0.08029, 0.4197, 0.25, 0.49, 0.25, 0.4187, 0.3693, 0.3693, 0.4187, 0.25, 0.3693, 0.1307, 0.25, 0.08126, 0.1307, 0.1307, 0.08126, 0.25, 0.1307, 0.3693, 0.25, 0.4187, 0.75, 0.3678, 0.75, 0.3678, 0.8333, 0.3333, 0.8333, 0.3333, 0.5813, 0.25, 0.5813, 0.25, 0.6307, 0.3693, 0.6307, 0.3693, 0.3693, 0.1307, 0.3693, 0.1307, 0.4187, 0.25, 0.4187, 0.25, 0.1307, 0.3693, 0.1307, 0.3693, 0.08126, 0.25, 0.08126, 0.25, 0.8693, 0.1307, 0.8693, 0.1307, 0.75, 0.08126, 0.75, 0.08126, 0.6307, 0.3693, 0.6307, 0.3693, 0.75, 0.4187, 0.75, 0.4187, 0.25, 0.08126, 0.25, 0.08126, 0.3693, 0.1307, 0.3693, 0.1307, 0.75, 0.4187, 0.75, 0.4187, 0.8693, 0.3693, 0.8693, 0.3693, 0.25, 0.4187, 0.25, 0.4187, 0.1307, 0.3693, 0.1307, 0.3693, 0.75, 0.08126, 0.75, 0.08126, 0.6307, 0.1307, 0.6307, 0.1307, 0.3693, 0.3693, 0.3693, 0.3693, 0.25, 0.4187, 0.25, 0.4187, 0.1307, 0.1307, 0.1307, 0.1307, 0.25, 0.08126, 0.25, 0.08126, 0.8693, 0.3693, 0.8693, 0.3693, 0.9187, 0.25, 0.9187, 0.25, 0.6307, 0.1307, 0.6307, 0.1307, 0.5813, 0.25, 0.5813, 0.25, 0.4187, 0.25, 0.4187, 0.25, 0.3693, 0.3693, 0.3693, 0.3693, 0.8333, 0.3333, 0.8693, 0.3693, 0.75, 0.4187, 0.75, 0.3678, 0.8678, 0.25, 0.9187, 0.25, 0.8693, 0.3693, 0.8333, 0.3333, 0.8333, 0.1667, 0.8693, 0.1307, 0.9187, 0.25, 0.8678, 0.25, 0.75, 0.1322, 0.75, 0.08126, 0.8693, 0.1307, 0.8333, 0.1667, 0.6667, 0.1667, 0.6307, 0.1307, 0.75, 0.08126, 0.75, 0.1322, 0.6322, 0.25, 0.5813, 0.25, 0.6307, 0.1307, 0.6667, 0.1667, 0.6667, 0.3333, 0.6307, 0.3693, 0.5813, 0.25, 0.6322, 0.25, 0.75, 0.3678, 0.75, 0.4187, 0.6307, 0.3693, 0.6667, 0.3333, 0.75, 0.3678, 0.6667, 0.3333, 0.6322, 0.25, 0.6667, 0.1667, 0.75, 0.1322, 0.8333, 0.1667, 0.8678, 0.25, 0.8333, 0.3333, 0.6667, 0.3333, 0.6667, 0.3333, 0.75, 0.3678, 0.75, 0.3678, 0.6667, 0.1667, 0.6667, 0.1667, 0.6322, 0.25, 0.6322, 0.25, 0.8333, 0.1667, 0.8333, 0.1667, 0.75, 0.1322, 0.75, 0.1322, 0.8333, 0.3333, 0.8333, 0.3333, 0.8678, 0.25, 0.8678, 0.25, 0.6322, 0.25, 0.6322, 0.25, 0.6667, 0.3333, 0.6667, 0.3333, 0.75, 0.1322, 0.75, 0.1322, 0.6667, 0.1667, 0.6667, 0.1667, 0.8678, 0.25, 0.8678, 0.25, 0.8333, 0.1667, 0.8333, 0.1667, 1.0, 0.5, 1.0, 1.0, 0.875, 1.0, 0.875, 0.5, 0.875, 0.5, 0.875, 1.0, 0.75, 1.0, 0.75, 0.5, 0.75, 0.5, 0.75, 1.0, 0.625, 1.0, 0.625, 0.5, 0.625, 0.5, 0.625, 1.0, 0.5, 1.0, 0.5, 0.5, 0.5, 0.5, 0.5, 1.0, 0.375, 1.0, 0.375, 0.5, 0.375, 0.5, 0.375, 1.0, 0.25, 1.0, 0.25, 0.5, 0.9187, 0.25, 0.8693, 0.1307, 0.8693, 0.1307, 0.9187, 0.25, 0.25, 0.5, 0.25, 1.0, 0.125, 1.0, 0.125, 0.5, 0.125, 0.5, 0.125, 1.0, 0.0, 1.0, 0.0, 0.5, 0.08126, 0.25, 0.1307, 0.1307, 0.1307, 0.1307, 0.08126, 0.25, 0.8693, 0.3693, 0.75, 0.4187, 0.75, 0.49, 0.9197, 0.4197, 0.25, 0.4187, 0.3693, 0.3693, 0.4197, 0.4197, 0.25, 0.49, 0.9187, 0.25, 0.8693, 0.3693, 0.9197, 0.4197, 0.99, 0.25, 0.3693, 0.3693, 0.4187, 0.25, 0.49, 0.25, 0.4197, 0.4197, 0.8693, 0.1307, 0.9187, 0.25, 0.99, 0.25, 0.9197, 0.08029, 0.4187, 0.25, 0.3693, 0.1307, 0.4197, 0.08029, 0.49, 0.25, 0.75, 0.08126, 0.8693, 0.1307, 0.9197, 0.08029, 0.75, 0.01, 0.3693, 0.1307, 0.25, 0.08126, 0.25, 0.01, 0.4197, 0.08029, 0.6307, 0.1307, 0.75, 0.08126, 0.75, 0.01, 0.5803, 0.08029, 0.25, 0.08126, 0.1307, 0.1307, 0.08029, 0.08029, 0.25, 0.01, 0.5813, 0.25, 0.6307, 0.1307, 0.5803, 0.08029, 0.51, 0.25, 0.1307, 0.1307, 0.08126, 0.25, 0.01, 0.25, 0.08029, 0.08029, 0.6307, 0.3693, 0.5813, 0.25, 0.51, 0.25, 0.5803, 0.4197, 0.08126, 0.25, 0.1307, 0.3693, 0.08029, 0.4197, 0.01, 0.25, 0.75, 0.4187, 0.6307, 0.3693, 0.5803, 0.4197, 0.75, 0.49, 0.1307, 0.3693, 0.25, 0.4187, 0.25, 0.49, 0.08029, 0.4197, 0.3693, 0.3693, 0.25, 0.4187, 0.1307, 0.3693, 0.08126, 0.25, 0.1307, 0.1307, 0.25, 0.08126, 0.3693, 0.1307, 0.4187, 0.25, 0.75, 0.3678, 0.8333, 0.3333, 0.8333, 0.3333, 0.75, 0.3678, 0.5813, 0.25, 0.6307, 0.3693, 0.6307, 0.3693, 0.5813, 0.25, 0.3693, 0.1307, 0.4187, 0.25, 0.4187, 0.25, 0.3693, 0.1307, 0.1307, 0.3693, 0.08126, 0.25, 0.08126, 0.25, 0.1307, 0.3693, 0.8693, 0.1307, 0.75, 0.08126, 0.75, 0.08126, 0.8693, 0.1307, 0.6307, 0.3693, 0.75, 0.4187, 0.75, 0.4187, 0.6307, 0.3693, 0.25, 0.08126, 0.3693, 0.1307, 0.3693, 0.1307, 0.25, 0.08126, 0.75, 0.4187, 0.8693, 0.3693, 0.8693, 0.3693, 0.75, 0.4187, 0.25, 0.4187, 0.1307, 0.3693, 0.1307, 0.3693, 0.25, 0.4187, 0.75, 0.08126, 0.6307, 0.1307, 0.6307, 0.1307, 0.75, 0.08126, 0.3693, 0.3693, 0.25, 0.4187, 0.25, 0.4187, 0.3693, 0.3693, 0.1307, 0.1307, 0.25, 0.08126, 0.25, 0.08126, 0.1307, 0.1307, 0.8693, 0.3693, 0.9187, 0.25, 0.9187, 0.25, 0.8693, 0.3693, 0.6307, 0.1307, 0.5813, 0.25, 0.5813, 0.25, 0.6307, 0.1307, 0.4187, 0.25, 0.3693, 0.3693, 0.3693, 0.3693, 0.4187, 0.25, 0.8333, 0.3333, 0.75, 0.3678, 0.75, 0.4187, 0.8693, 0.3693, 0.8678, 0.25, 0.8333, 0.3333, 0.8693, 0.3693, 0.9187, 0.25, 0.8333, 0.1667, 0.8678, 0.25, 0.9187, 0.25, 0.8693, 0.1307, 0.75, 0.1322, 0.8333, 0.1667, 0.8693, 0.1307, 0.75, 0.08126, 0.6667, 0.1667, 0.75, 0.1322, 0.75, 0.08126, 0.6307, 0.1307, 0.6322, 0.25, 0.6667, 0.1667, 0.6307, 0.1307, 0.5813, 0.25, 0.6667, 0.3333, 0.6322, 0.25, 0.5813, 0.25, 0.6307, 0.3693, 0.75, 0.3678, 0.6667, 0.3333, 0.6307, 0.3693, 0.75, 0.4187, 0.75, 0.3678, 0.8333, 0.3333, 0.8678, 0.25, 0.8333, 0.1667, 0.75, 0.1322, 0.6667, 0.1667, 0.6322, 0.25, 0.6667, 0.3333, 0.6667, 0.3333, 0.75, 0.3678, 0.75, 0.3678, 0.6667, 0.3333, 0.6667, 0.1667, 0.6322, 0.25, 0.6322, 0.25, 0.6667, 0.1667, 0.8333, 0.1667, 0.75, 0.1322, 0.75, 0.1322, 0.8333, 0.1667, 0.8333, 0.3333, 0.8678, 0.25, 0.8678, 0.25, 0.8333, 0.3333, 0.6322, 0.25, 0.6667, 0.3333, 0.6667, 0.3333, 0.6322, 0.25, 0.75, 0.1322, 0.6667, 0.1667, 0.6667, 0.1667, 0.75, 0.1322, 0.8678, 0.25, 0.8333, 0.1667, 0.8333, 0.1667, 0.8678, 0.25])
me_plane_002.update()

# ---- objects
ob_target = bpy.data.objects.new('Target', me_plane_002)

# ---- transforms, parenting, visibility, modifiers, constraints
ob_target.location = (0.0, -0.1085, 2.982)
ob_target.rotation_euler = (1.571, -0.0, 0.0)
ob_target.scale = (0.7012, 0.7012, 0.7012)

# ---- collection membership
col_collection.objects.link(ob_target)

# ---- scene / render settings (as saved in the file)
scene.frame_start = 1; scene.frame_end = 250; scene.frame_set(1)
scene.render.engine = 'BLENDER_EEVEE_NEXT'
scene.unit_settings.scale_length = 0.01
bpy.context.view_layer.update()

# ---- added for rendering (the .blend has no active camera and no usable light): camera, sun
cam_auto = bpy.data.cameras.new('AutoCamera')
cam_auto.lens = 50.0
cam_auto.sensor_width = 36.0
cam_auto.clip_end = 1000.0
ob_auto_camera = bpy.data.objects.new('AutoCamera', cam_auto)
scene.collection.objects.link(ob_auto_camera)
ob_auto_camera.location = (3.14754, -3.83293, 5.86103)
ob_auto_camera.rotation_euler = (1.09748, -7.21219e-08, 0.694738)
scene.camera = ob_auto_camera
light_auto_sun = bpy.data.lights.new('AutoSun', 'SUN')
light_auto_sun.energy = 3.0
light_auto_sun.angle = 0.0523599
ob_auto_sun = bpy.data.objects.new('AutoSun', light_auto_sun)
scene.collection.objects.link(ob_auto_sun)
ob_auto_sun.rotation_euler = (0.872665, 0.174533, 0.523599)
bpy.context.view_layer.update()
